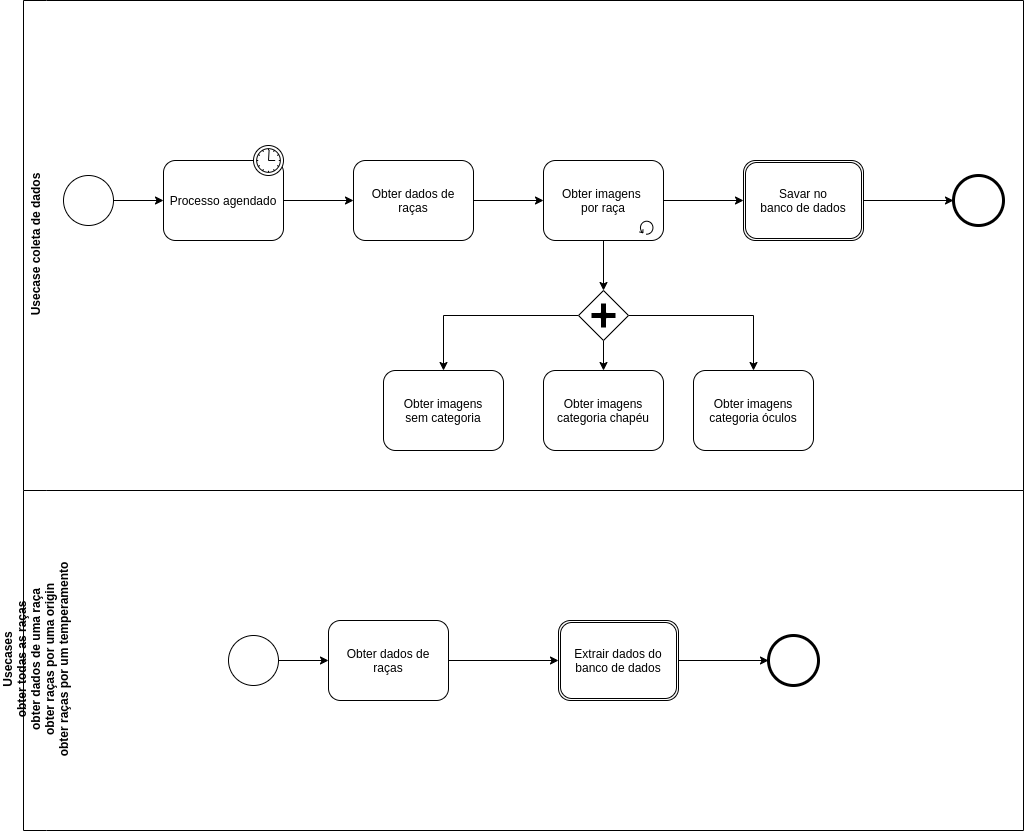

The diagram above was exported from draw.io. Its source (the exported page's mxGraphModel, read from the mxfile embedded in the PNG):
<mxGraphModel dx="1373" dy="806" grid="1" gridSize="10" guides="1" tooltips="1" connect="1" arrows="1" fold="1" page="1" pageScale="1" pageWidth="850" pageHeight="1100" background="#ffffff" math="0" shadow="0">
  <root>
    <mxCell id="0" />
    <mxCell id="1" parent="0" />
    <mxCell id="Ij5P4BJDDIzUUOBK8b21-3" value="Usecase coleta de dados" style="swimlane;html=1;horizontal=0;swimlaneLine=0;startSize=23;" parent="1" vertex="1">
      <mxGeometry x="220" y="90" width="1000" height="490" as="geometry" />
    </mxCell>
    <mxCell id="7a84cebc1def654-26" value="" style="shape=mxgraph.bpmn.shape;html=1;verticalLabelPosition=bottom;labelBackgroundColor=#ffffff;verticalAlign=top;perimeter=ellipsePerimeter;outline=end;symbol=general;" parent="Ij5P4BJDDIzUUOBK8b21-3" vertex="1">
      <mxGeometry x="930" y="175.00000000000006" width="50" height="50" as="geometry" />
    </mxCell>
    <mxCell id="Ij5P4BJDDIzUUOBK8b21-11" style="edgeStyle=orthogonalEdgeStyle;rounded=0;orthogonalLoop=1;jettySize=auto;html=1;entryX=0.5;entryY=0;entryDx=0;entryDy=0;" parent="Ij5P4BJDDIzUUOBK8b21-3" source="Ij5P4BJDDIzUUOBK8b21-4" target="Ij5P4BJDDIzUUOBK8b21-5" edge="1">
      <mxGeometry relative="1" as="geometry" />
    </mxCell>
    <mxCell id="Ij5P4BJDDIzUUOBK8b21-18" style="edgeStyle=orthogonalEdgeStyle;rounded=0;orthogonalLoop=1;jettySize=auto;html=1;" parent="Ij5P4BJDDIzUUOBK8b21-3" source="Ij5P4BJDDIzUUOBK8b21-4" target="Ij5P4BJDDIzUUOBK8b21-16" edge="1">
      <mxGeometry relative="1" as="geometry" />
    </mxCell>
    <mxCell id="Ij5P4BJDDIzUUOBK8b21-4" value="Obter imagens&amp;nbsp;&lt;br&gt;por raça" style="shape=ext;rounded=1;html=1;whiteSpace=wrap;" parent="Ij5P4BJDDIzUUOBK8b21-3" vertex="1">
      <mxGeometry x="520" y="160" width="120" height="80" as="geometry" />
    </mxCell>
    <mxCell id="Ij5P4BJDDIzUUOBK8b21-13" style="edgeStyle=orthogonalEdgeStyle;rounded=0;orthogonalLoop=1;jettySize=auto;html=1;" parent="Ij5P4BJDDIzUUOBK8b21-3" source="Ij5P4BJDDIzUUOBK8b21-5" target="Ij5P4BJDDIzUUOBK8b21-8" edge="1">
      <mxGeometry relative="1" as="geometry" />
    </mxCell>
    <mxCell id="Ij5P4BJDDIzUUOBK8b21-14" style="edgeStyle=orthogonalEdgeStyle;rounded=0;orthogonalLoop=1;jettySize=auto;html=1;entryX=0.5;entryY=0;entryDx=0;entryDy=0;" parent="Ij5P4BJDDIzUUOBK8b21-3" source="Ij5P4BJDDIzUUOBK8b21-5" target="Ij5P4BJDDIzUUOBK8b21-9" edge="1">
      <mxGeometry relative="1" as="geometry" />
    </mxCell>
    <mxCell id="Ij5P4BJDDIzUUOBK8b21-15" style="edgeStyle=orthogonalEdgeStyle;rounded=0;orthogonalLoop=1;jettySize=auto;html=1;" parent="Ij5P4BJDDIzUUOBK8b21-3" source="Ij5P4BJDDIzUUOBK8b21-5" target="Ij5P4BJDDIzUUOBK8b21-12" edge="1">
      <mxGeometry relative="1" as="geometry" />
    </mxCell>
    <mxCell id="Ij5P4BJDDIzUUOBK8b21-5" value="" style="shape=mxgraph.bpmn.shape;html=1;verticalLabelPosition=bottom;labelBackgroundColor=#ffffff;verticalAlign=top;perimeter=rhombusPerimeter;background=gateway;outline=none;symbol=parallelGw;" parent="Ij5P4BJDDIzUUOBK8b21-3" vertex="1">
      <mxGeometry x="555" y="290" width="50" height="50" as="geometry" />
    </mxCell>
    <mxCell id="Ij5P4BJDDIzUUOBK8b21-8" value="Obter imagens&lt;br&gt;categoria chapéu" style="shape=ext;rounded=1;html=1;whiteSpace=wrap;" parent="Ij5P4BJDDIzUUOBK8b21-3" vertex="1">
      <mxGeometry x="520" y="370" width="120" height="80" as="geometry" />
    </mxCell>
    <mxCell id="Ij5P4BJDDIzUUOBK8b21-9" value="Obter imagens&lt;br&gt;sem categoria" style="shape=ext;rounded=1;html=1;whiteSpace=wrap;" parent="Ij5P4BJDDIzUUOBK8b21-3" vertex="1">
      <mxGeometry x="360" y="370" width="120" height="80" as="geometry" />
    </mxCell>
    <mxCell id="Ij5P4BJDDIzUUOBK8b21-12" value="Obter imagens&lt;br&gt;categoria óculos" style="shape=ext;rounded=1;html=1;whiteSpace=wrap;" parent="Ij5P4BJDDIzUUOBK8b21-3" vertex="1">
      <mxGeometry x="670" y="370" width="120" height="80" as="geometry" />
    </mxCell>
    <mxCell id="Ij5P4BJDDIzUUOBK8b21-17" style="edgeStyle=orthogonalEdgeStyle;rounded=0;orthogonalLoop=1;jettySize=auto;html=1;entryX=0;entryY=0.5;entryDx=0;entryDy=0;" parent="Ij5P4BJDDIzUUOBK8b21-3" source="Ij5P4BJDDIzUUOBK8b21-16" target="7a84cebc1def654-26" edge="1">
      <mxGeometry relative="1" as="geometry" />
    </mxCell>
    <mxCell id="Ij5P4BJDDIzUUOBK8b21-16" value="Savar no&lt;br&gt;banco de dados" style="shape=ext;rounded=1;html=1;whiteSpace=wrap;double=1;" parent="Ij5P4BJDDIzUUOBK8b21-3" vertex="1">
      <mxGeometry x="720" y="160" width="120" height="80" as="geometry" />
    </mxCell>
    <mxCell id="7a84cebc1def654-3" value="Obter dados de&lt;br&gt;raças" style="shape=ext;rounded=1;html=1;whiteSpace=wrap;" parent="Ij5P4BJDDIzUUOBK8b21-3" vertex="1">
      <mxGeometry x="330" y="160" width="120" height="80" as="geometry" />
    </mxCell>
    <mxCell id="Ij5P4BJDDIzUUOBK8b21-10" style="edgeStyle=orthogonalEdgeStyle;rounded=0;orthogonalLoop=1;jettySize=auto;html=1;" parent="Ij5P4BJDDIzUUOBK8b21-3" source="7a84cebc1def654-3" target="Ij5P4BJDDIzUUOBK8b21-4" edge="1">
      <mxGeometry relative="1" as="geometry" />
    </mxCell>
    <mxCell id="Ij5P4BJDDIzUUOBK8b21-61" value="" style="shape=mxgraph.bpmn.loop;html=1;outlineConnect=0;" parent="Ij5P4BJDDIzUUOBK8b21-3" vertex="1">
      <mxGeometry x="616" y="220" width="14" height="14" as="geometry" />
    </mxCell>
    <mxCell id="7a84cebc1def654-1" value="" style="shape=mxgraph.bpmn.shape;html=1;verticalLabelPosition=bottom;labelBackgroundColor=#ffffff;verticalAlign=top;perimeter=ellipsePerimeter;outline=standard;symbol=general;" parent="1" vertex="1">
      <mxGeometry x="260" y="265" width="50" height="50" as="geometry" />
    </mxCell>
    <mxCell id="7a84cebc1def654-2" value="Processo agendado" style="shape=ext;rounded=1;html=1;whiteSpace=wrap;" parent="1" vertex="1">
      <mxGeometry x="360" y="250" width="120" height="80" as="geometry" />
    </mxCell>
    <mxCell id="7a84cebc1def654-36" style="edgeStyle=orthogonalEdgeStyle;rounded=0;html=1;jettySize=auto;orthogonalLoop=1;" parent="1" source="7a84cebc1def654-1" target="7a84cebc1def654-2" edge="1">
      <mxGeometry relative="1" as="geometry" />
    </mxCell>
    <mxCell id="7a84cebc1def654-39" style="edgeStyle=orthogonalEdgeStyle;rounded=0;html=1;jettySize=auto;orthogonalLoop=1;" parent="1" source="7a84cebc1def654-2" target="7a84cebc1def654-3" edge="1">
      <mxGeometry relative="1" as="geometry" />
    </mxCell>
    <mxCell id="Ij5P4BJDDIzUUOBK8b21-1" value="" style="shape=mxgraph.bpmn.timer_start;perimeter=ellipsePerimeter;html=1;labelPosition=right;labelBackgroundColor=#ffffff;align=left;" parent="1" vertex="1">
      <mxGeometry x="450" y="234.99999999999977" width="30" height="30" as="geometry" />
    </mxCell>
    <mxCell id="Ij5P4BJDDIzUUOBK8b21-19" value="Usecases&lt;br&gt;obter todas as raças&lt;br&gt;obter dados de uma raça&lt;br&gt;obter raças por uma origin&lt;br&gt;obter raças por um&amp;nbsp;temperamento" style="swimlane;html=1;horizontal=0;swimlaneLine=0;startSize=23;" parent="1" vertex="1">
      <mxGeometry x="220" y="580" width="1000" height="340" as="geometry" />
    </mxCell>
    <mxCell id="Ij5P4BJDDIzUUOBK8b21-20" value="" style="shape=mxgraph.bpmn.shape;html=1;verticalLabelPosition=bottom;labelBackgroundColor=#ffffff;verticalAlign=top;perimeter=ellipsePerimeter;outline=end;symbol=general;" parent="Ij5P4BJDDIzUUOBK8b21-19" vertex="1">
      <mxGeometry x="745" y="145.00000000000006" width="50" height="50" as="geometry" />
    </mxCell>
    <mxCell id="Ij5P4BJDDIzUUOBK8b21-31" style="edgeStyle=orthogonalEdgeStyle;rounded=0;orthogonalLoop=1;jettySize=auto;html=1;entryX=0;entryY=0.5;entryDx=0;entryDy=0;" parent="Ij5P4BJDDIzUUOBK8b21-19" source="Ij5P4BJDDIzUUOBK8b21-32" target="Ij5P4BJDDIzUUOBK8b21-20" edge="1">
      <mxGeometry relative="1" as="geometry" />
    </mxCell>
    <mxCell id="Ij5P4BJDDIzUUOBK8b21-32" value="Extrair dados do&lt;br&gt;banco de dados" style="shape=ext;rounded=1;html=1;whiteSpace=wrap;double=1;" parent="Ij5P4BJDDIzUUOBK8b21-19" vertex="1">
      <mxGeometry x="535" y="130" width="120" height="80" as="geometry" />
    </mxCell>
    <mxCell id="Ij5P4BJDDIzUUOBK8b21-33" value="Obter dados de&lt;br&gt;raças" style="shape=ext;rounded=1;html=1;whiteSpace=wrap;" parent="Ij5P4BJDDIzUUOBK8b21-19" vertex="1">
      <mxGeometry x="305" y="130" width="120" height="80" as="geometry" />
    </mxCell>
    <mxCell id="Ij5P4BJDDIzUUOBK8b21-34" style="edgeStyle=orthogonalEdgeStyle;rounded=0;orthogonalLoop=1;jettySize=auto;html=1;" parent="Ij5P4BJDDIzUUOBK8b21-19" source="Ij5P4BJDDIzUUOBK8b21-33" edge="1">
      <mxGeometry relative="1" as="geometry">
        <mxPoint x="535" y="170" as="targetPoint" />
      </mxGeometry>
    </mxCell>
    <mxCell id="Ij5P4BJDDIzUUOBK8b21-35" value="" style="shape=mxgraph.bpmn.shape;html=1;verticalLabelPosition=bottom;labelBackgroundColor=#ffffff;verticalAlign=top;perimeter=ellipsePerimeter;outline=standard;symbol=general;" parent="1" vertex="1">
      <mxGeometry x="425" y="725" width="50" height="50" as="geometry" />
    </mxCell>
    <mxCell id="Ij5P4BJDDIzUUOBK8b21-37" style="edgeStyle=orthogonalEdgeStyle;rounded=0;html=1;jettySize=auto;orthogonalLoop=1;" parent="1" source="Ij5P4BJDDIzUUOBK8b21-35" edge="1">
      <mxGeometry relative="1" as="geometry">
        <mxPoint x="525" y="750" as="targetPoint" />
      </mxGeometry>
    </mxCell>
  </root>
</mxGraphModel>